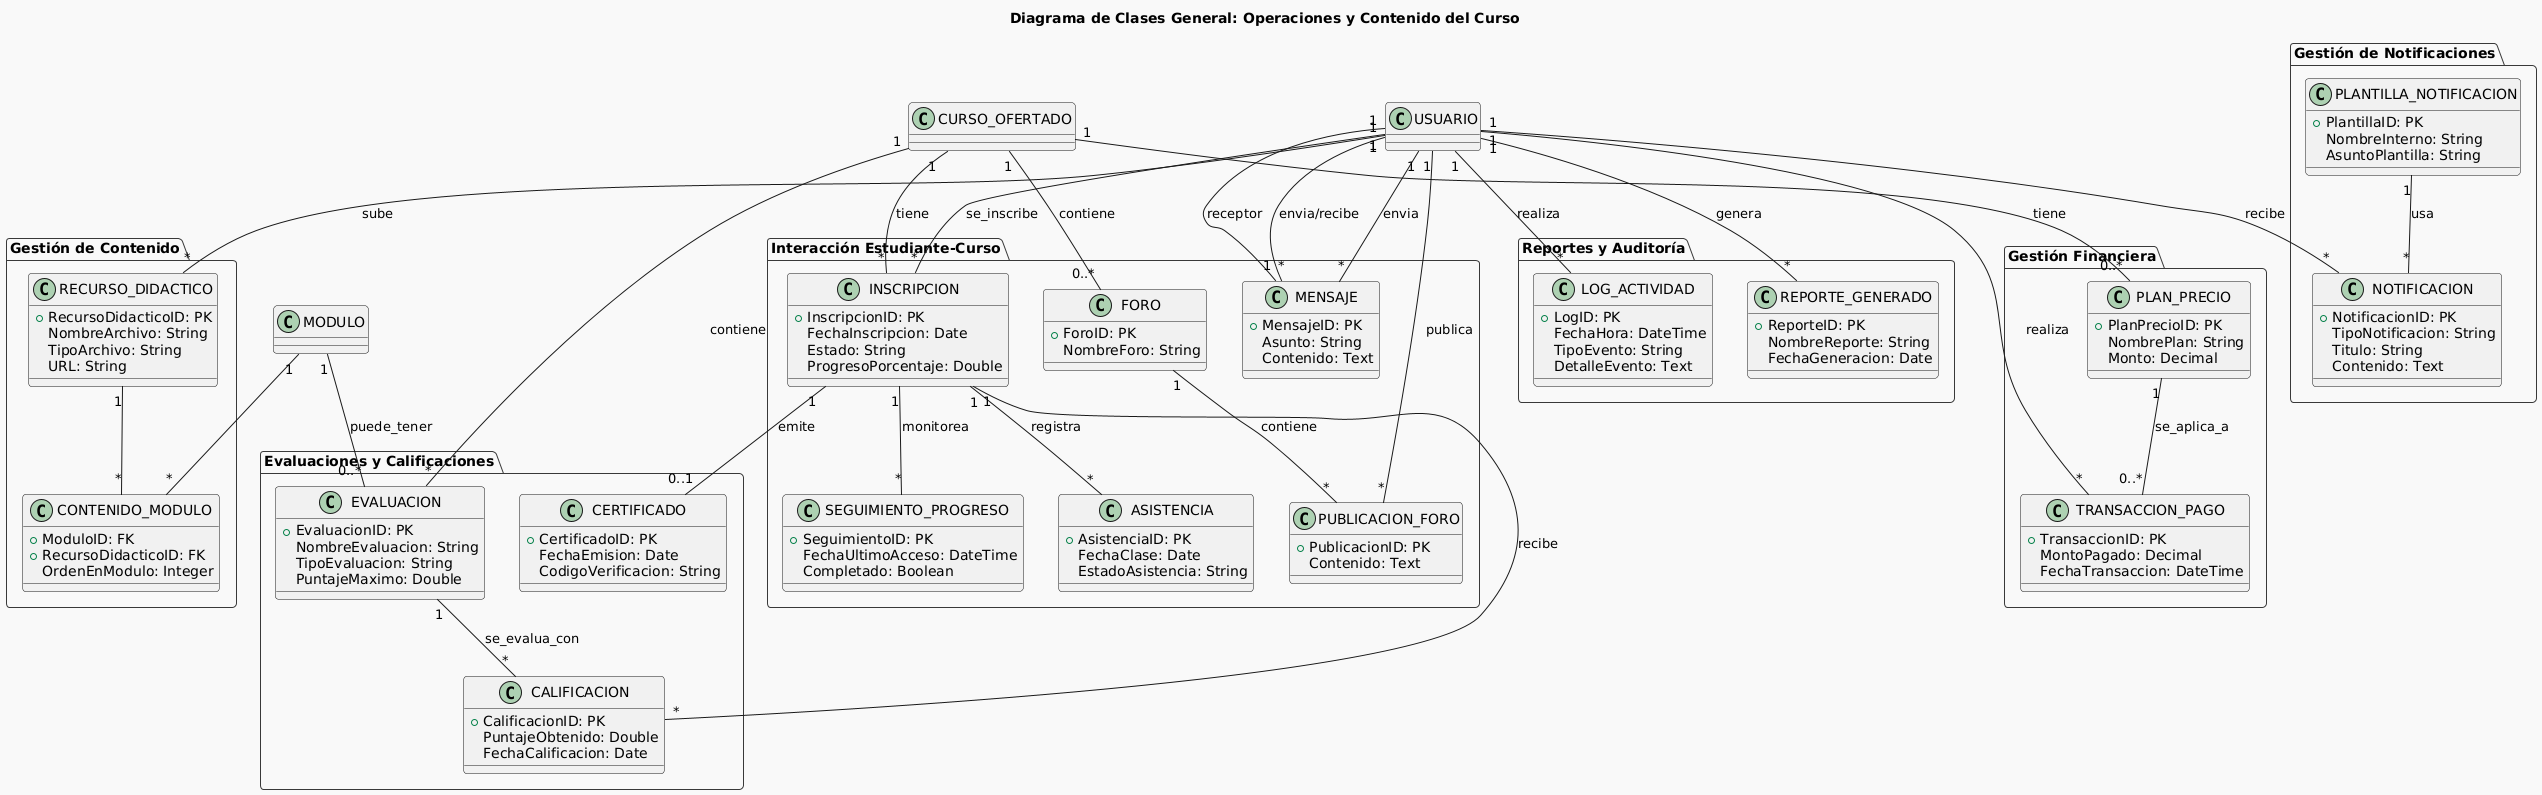

The diagram above was rendered by PlantUML. Its source (embedded in the PNG):
@startuml
!theme mars
title Diagrama de Clases General: Operaciones y Contenido del Curso

package "Interacción Estudiante-Curso" {
  class INSCRIPCION {
    + InscripcionID: PK
    FechaInscripcion: Date
    Estado: String
    ProgresoPorcentaje: Double
  }

  class ASISTENCIA {
    + AsistenciaID: PK
    FechaClase: Date
    EstadoAsistencia: String
  }

  class SEGUIMIENTO_PROGRESO {
    + SeguimientoID: PK
    FechaUltimoAcceso: DateTime
    Completado: Boolean
  }

  class MENSAJE {
    + MensajeID: PK
    Asunto: String
    Contenido: Text
  }

  class FORO {
    + ForoID: PK
    NombreForo: String
  }

  class PUBLICACION_FORO {
    + PublicacionID: PK
    Contenido: Text
  }
}

package "Gestión de Contenido" {
  class RECURSO_DIDACTICO {
    + RecursoDidacticoID: PK
    NombreArchivo: String
    TipoArchivo: String
    URL: String
  }

  class CONTENIDO_MODULO {
    + ModuloID: FK
    + RecursoDidacticoID: FK
    OrdenEnModulo: Integer
  }
}

package "Evaluaciones y Calificaciones" {
  class EVALUACION {
    + EvaluacionID: PK
    NombreEvaluacion: String
    TipoEvaluacion: String
    PuntajeMaximo: Double
  }

  class CALIFICACION {
    + CalificacionID: PK
    PuntajeObtenido: Double
    FechaCalificacion: Date
  }

  class CERTIFICADO {
    + CertificadoID: PK
    FechaEmision: Date
    CodigoVerificacion: String
  }
}

package "Reportes y Auditoría" {
  class LOG_ACTIVIDAD {
    + LogID: PK
    FechaHora: DateTime
    TipoEvento: String
    DetalleEvento: Text
  }

  class REPORTE_GENERADO {
    + ReporteID: PK
    NombreReporte: String
    FechaGeneracion: Date
  }
}

package "Gestión de Notificaciones" {
  class NOTIFICACION {
    + NotificacionID: PK
    TipoNotificacion: String
    Titulo: String
    Contenido: Text
  }

  class PLANTILLA_NOTIFICACION {
    + PlantillaID: PK
    NombreInterno: String
    AsuntoPlantilla: String
  }
}

package "Gestión Financiera" {
  class PLAN_PRECIO {
    + PlanPrecioID: PK
    NombrePlan: String
    Monto: Decimal
  }

  class TRANSACCION_PAGO {
    + TransaccionID: PK
    MontoPagado: Decimal
    FechaTransaccion: DateTime
  }
}

' Relaciones inter-paquetes

INSCRIPCION "1" -- "*" ASISTENCIA : registra
INSCRIPCION "1" -- "*" SEGUIMIENTO_PROGRESO : monitorea
INSCRIPCION "1" -- "*" CALIFICACION : recibe
INSCRIPCION "1" -- "0..1" CERTIFICADO : emite

FORO "1" -- "*" PUBLICACION_FORO : contiene

MODULO "1" -- "*" CONTENIDO_MODULO
RECURSO_DIDACTICO "1" -- "*" CONTENIDO_MODULO

EVALUACION "1" -- "*" CALIFICACION : se_evalua_con
MODULO "1" -- "0..*" EVALUACION : puede_tener

USUARIO "1" -- "*" INSCRIPCION : se_inscribe
USUARIO "1" -- "*" MENSAJE : envia/recibe
USUARIO "1" -- "*" PUBLICACION_FORO : publica
USUARIO "1" -- "*" RECURSO_DIDACTICO : sube
USUARIO "1" -- "*" LOG_ACTIVIDAD : realiza
USUARIO "1" -- "*" REPORTE_GENERADO : genera
USUARIO "1" -- "*" NOTIFICACION : recibe
USUARIO "1" -- "*" TRANSACCION_PAGO : realiza

CURSO_OFERTADO "1" -- "*" INSCRIPCION : tiene
CURSO_OFERTADO "1" -- "0..*" FORO : contiene
CURSO_OFERTADO "1" -- "*" EVALUACION : contiene
CURSO_OFERTADO "1" -- "0..*" PLAN_PRECIO : tiene

PLANTILLA_NOTIFICACION "1" -- "*" NOTIFICACION : usa

PLAN_PRECIO "1" -- "0..*" TRANSACCION_PAGO : se_aplica_a

' Relaciones de Mensaje
USUARIO "1" -- "*" MENSAJE : envia
MENSAJE "1" -- "1" USUARIO : receptor
@enduml